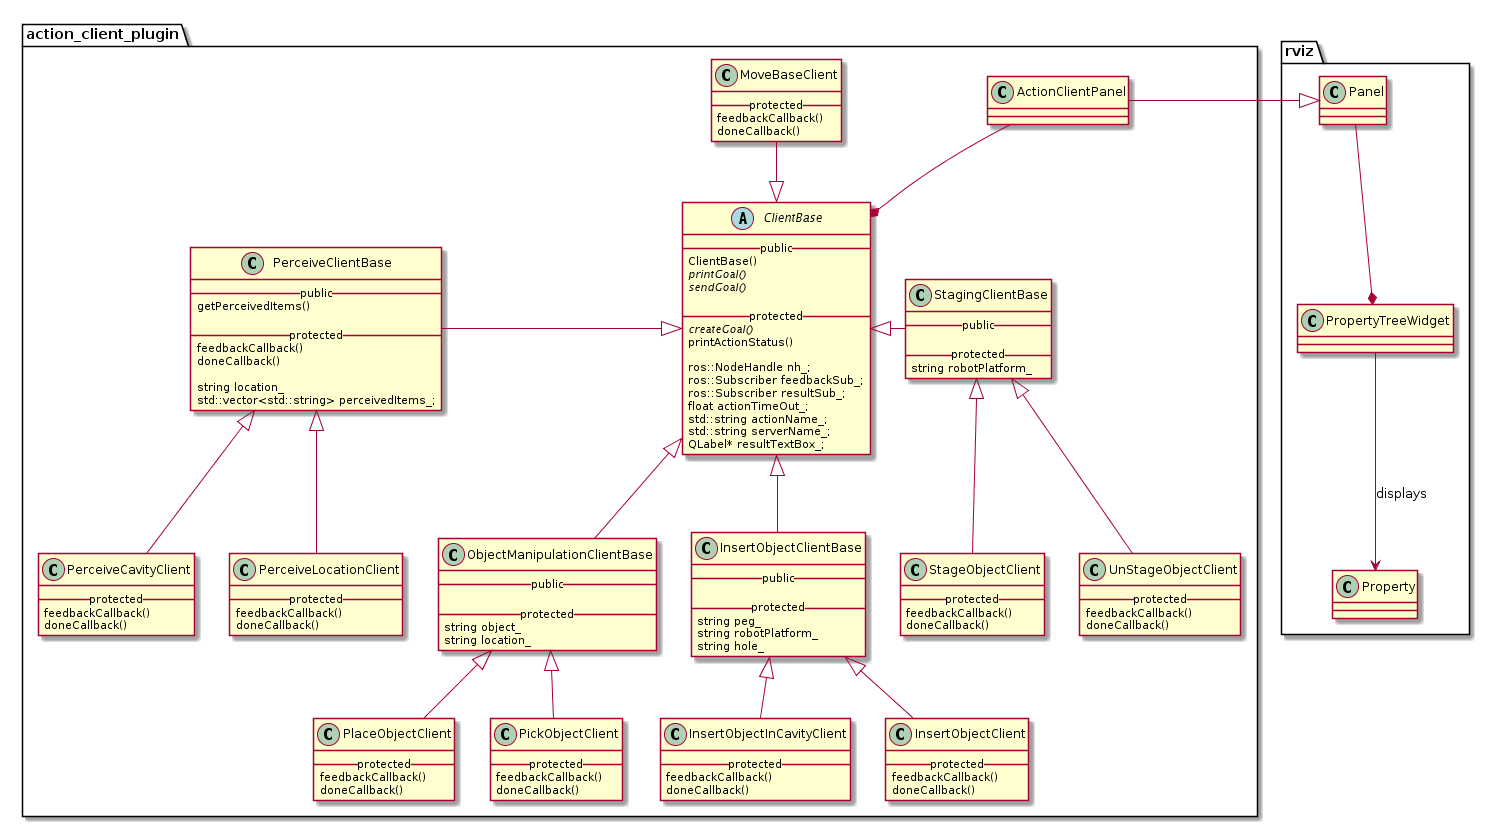

The diagram above was rendered by PlantUML. Its source (embedded in the PNG):
@startuml ActionClientPluginSimple
skinparam classAttributeIconSize 0

namespace rviz {
    class Panel
	class Property
    class PropertyTreeWidget
	PropertyTreeWidget --> Property : displays
	Panel --* PropertyTreeWidget
}

namespace action_client_plugin {
	class ActionClientPanel
	{
	}
	
	abstract ClientBase
	{
	__public__
	ClientBase()
	{abstract} printGoal()
	{abstract} sendGoal()
	
	__protected__
	{abstract} createGoal()
	printActionStatus()

	ros::NodeHandle nh_;
	ros::Subscriber feedbackSub_;
	ros::Subscriber resultSub_;
	float actionTimeOut_;
	std::string actionName_;
	std::string serverName_;
	QLabel* resultTextBox_;
	}
	
	class MoveBaseClient
	{
	__protected__
	feedbackCallback()
	doneCallback()
	}
	
	class InsertObjectClientBase
	{
	__public__
	
	__protected__
	string peg_
	string robotPlatform_
	string hole_
	}
	
	class PerceiveClientBase
	{
	__public__
	getPerceivedItems()
	
	__protected__
	feedbackCallback()
	doneCallback()
	
	string location_
	std::vector<std::string> perceivedItems_;
	}
	
	class ObjectManipulationClientBase
	{
	__public__

	__protected__
	string object_
	string location_
	}

	class StagingClientBase
	{
	__public__

	__protected__
	string robotPlatform_
	}
	
	class PerceiveCavityClient
	{
	__protected__
	feedbackCallback()
	doneCallback()
	}
	
	class PerceiveLocationClient
	{
	__protected__
	feedbackCallback()
	doneCallback()
	}
	
	class InsertObjectInCavityClient
	{
	__protected__
	feedbackCallback()
	doneCallback()
	}
	
	class PlaceObjectClient
	{
	__protected__
	feedbackCallback()
	doneCallback()
	}
	
	class PickObjectClient
	{
	__protected__
	feedbackCallback()
	doneCallback()
	}
	
	class InsertObjectClient
	{
	__protected__
	feedbackCallback()
	doneCallback()
	}
	
	class StageObjectClient
	{
	__protected__
	feedbackCallback()
	doneCallback()
	}
	
	class UnStageObjectClient
	{
	__protected__
	feedbackCallback()
	doneCallback()
	}
}

action_client_plugin.ActionClientPanel -right-|> rviz.Panel

action_client_plugin.MoveBaseClient --|> action_client_plugin.ClientBase
action_client_plugin.InsertObjectClientBase -up-|> action_client_plugin.ClientBase
action_client_plugin.PerceiveClientBase -right-|> action_client_plugin.ClientBase
action_client_plugin.InsertObjectClient -up-|> action_client_plugin.InsertObjectClientBase
action_client_plugin.InsertObjectInCavityClient -up-|> action_client_plugin.InsertObjectClientBase
action_client_plugin.PerceiveCavityClient -up-|> action_client_plugin.PerceiveClientBase
action_client_plugin.PerceiveLocationClient -up-|> action_client_plugin.PerceiveClientBase
action_client_plugin.ObjectManipulationClientBase -up-|> action_client_plugin.ClientBase
action_client_plugin.PickObjectClient -up-|> action_client_plugin.ObjectManipulationClientBase
action_client_plugin.PlaceObjectClient -up-|> action_client_plugin.ObjectManipulationClientBase
action_client_plugin.StagingClientBase -left-|> action_client_plugin.ClientBase
action_client_plugin.StageObjectClient -up-|> action_client_plugin.StagingClientBase
action_client_plugin.UnStageObjectClient -up-|> action_client_plugin.StagingClientBase

action_client_plugin.ActionClientPanel --* action_client_plugin.ClientBase

@enduml